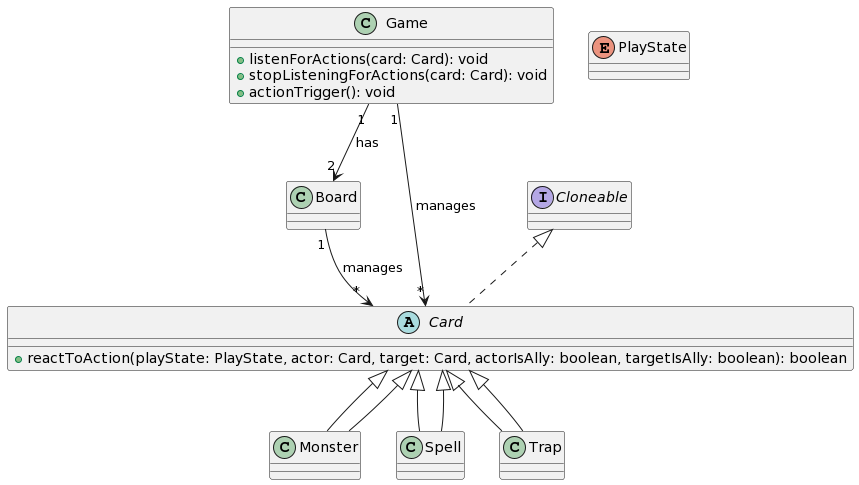

The diagram above was rendered by PlantUML. Its source (embedded in the PNG):
@startuml
class Game {
    + listenForActions(card: Card): void
    + stopListeningForActions(card: Card): void
    + actionTrigger(): void
}

class Board {
}

abstract class Card implements Cloneable {
 + reactToAction(playState: PlayState, actor: Card, target: Card, actorIsAlly: boolean, targetIsAlly: boolean): boolean
}

class Monster extends Card {
}

class Spell extends Card {
}

class Trap extends Card {
}

enum PlayState {
}

Game "1" --> "*" Card: manages
Board "1" --> "*" Card: manages
Card <|-- Monster
Card <|-- Spell
Card <|-- Trap
Game "1" --> "2" Board: has
@enduml